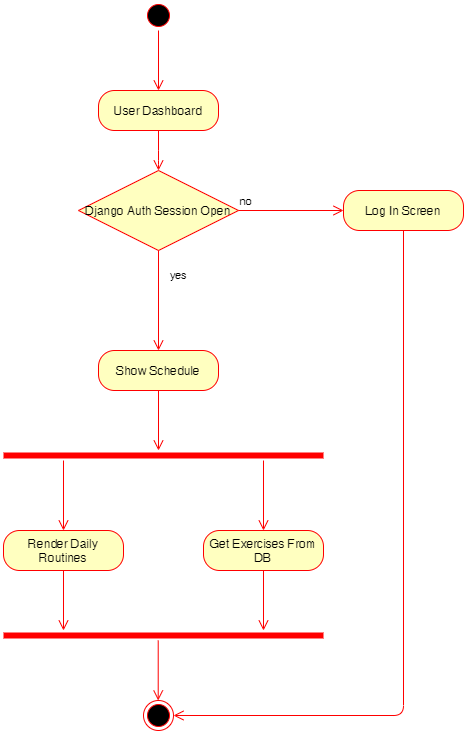

The diagram above was exported from draw.io. Its source (the exported page's mxGraphModel, read from the mxfile embedded in the PNG):
<mxGraphModel dx="1422" dy="762" grid="1" gridSize="10" guides="1" tooltips="1" connect="1" arrows="1" fold="1" page="1" pageScale="1" pageWidth="850" pageHeight="1100" math="0" shadow="0">
  <root>
    <mxCell id="0" />
    <mxCell id="1" parent="0" />
    <mxCell id="m08Jbye9z72Z1VWtyZ2s-1" value="/" style="ellipse;html=1;shape=endState;fillColor=#000000;strokeColor=#ff0000;" parent="1" vertex="1">
      <mxGeometry x="420" y="770" width="30" height="30" as="geometry" />
    </mxCell>
    <mxCell id="m08Jbye9z72Z1VWtyZ2s-2" value="" style="ellipse;html=1;shape=startState;fillColor=#000000;strokeColor=#ff0000;" parent="1" vertex="1">
      <mxGeometry x="420" y="70" width="30" height="30" as="geometry" />
    </mxCell>
    <mxCell id="m08Jbye9z72Z1VWtyZ2s-3" value="" style="edgeStyle=orthogonalEdgeStyle;html=1;verticalAlign=bottom;endArrow=open;endSize=8;strokeColor=#ff0000;entryX=0.5;entryY=0;entryDx=0;entryDy=0;" parent="1" source="m08Jbye9z72Z1VWtyZ2s-2" edge="1">
      <mxGeometry relative="1" as="geometry">
        <mxPoint x="435" y="160" as="targetPoint" />
      </mxGeometry>
    </mxCell>
    <mxCell id="K2FxMr5VRjqMBpAQGx4O-1" value="User Dashboard" style="rounded=1;whiteSpace=wrap;html=1;arcSize=40;fontColor=#000000;fillColor=#ffffc0;strokeColor=#ff0000;" parent="1" vertex="1">
      <mxGeometry x="375" y="160" width="120" height="40" as="geometry" />
    </mxCell>
    <mxCell id="K2FxMr5VRjqMBpAQGx4O-2" value="" style="edgeStyle=orthogonalEdgeStyle;html=1;verticalAlign=bottom;endArrow=open;endSize=8;strokeColor=#ff0000;" parent="1" source="K2FxMr5VRjqMBpAQGx4O-1" edge="1">
      <mxGeometry relative="1" as="geometry">
        <mxPoint x="435" y="240" as="targetPoint" />
        <Array as="points">
          <mxPoint x="435" y="230" />
          <mxPoint x="435" y="230" />
        </Array>
      </mxGeometry>
    </mxCell>
    <mxCell id="K2FxMr5VRjqMBpAQGx4O-3" value="Show Schedule" style="rounded=1;whiteSpace=wrap;html=1;arcSize=40;fontColor=#000000;fillColor=#ffffc0;strokeColor=#ff0000;" parent="1" vertex="1">
      <mxGeometry x="375" y="420" width="120" height="40" as="geometry" />
    </mxCell>
    <mxCell id="K2FxMr5VRjqMBpAQGx4O-4" value="" style="edgeStyle=orthogonalEdgeStyle;html=1;verticalAlign=bottom;endArrow=open;endSize=8;strokeColor=#ff0000;" parent="1" source="K2FxMr5VRjqMBpAQGx4O-3" edge="1">
      <mxGeometry relative="1" as="geometry">
        <mxPoint x="435" y="520" as="targetPoint" />
      </mxGeometry>
    </mxCell>
    <mxCell id="K2FxMr5VRjqMBpAQGx4O-5" value="" style="shape=line;html=1;strokeWidth=6;strokeColor=#ff0000;" parent="1" vertex="1">
      <mxGeometry x="280" y="520" width="320" height="10" as="geometry" />
    </mxCell>
    <mxCell id="K2FxMr5VRjqMBpAQGx4O-6" value="" style="edgeStyle=orthogonalEdgeStyle;html=1;verticalAlign=bottom;endArrow=open;endSize=8;strokeColor=#ff0000;" parent="1" edge="1">
      <mxGeometry relative="1" as="geometry">
        <mxPoint x="340" y="600" as="targetPoint" />
        <mxPoint x="340" y="530" as="sourcePoint" />
      </mxGeometry>
    </mxCell>
    <mxCell id="K2FxMr5VRjqMBpAQGx4O-9" value="Render Daily Routines" style="rounded=1;whiteSpace=wrap;html=1;arcSize=40;fontColor=#000000;fillColor=#ffffc0;strokeColor=#ff0000;" parent="1" vertex="1">
      <mxGeometry x="280" y="600" width="120" height="40" as="geometry" />
    </mxCell>
    <mxCell id="K2FxMr5VRjqMBpAQGx4O-10" value="" style="edgeStyle=orthogonalEdgeStyle;html=1;verticalAlign=bottom;endArrow=open;endSize=8;strokeColor=#ff0000;" parent="1" source="K2FxMr5VRjqMBpAQGx4O-9" edge="1">
      <mxGeometry relative="1" as="geometry">
        <mxPoint x="340" y="700" as="targetPoint" />
      </mxGeometry>
    </mxCell>
    <mxCell id="K2FxMr5VRjqMBpAQGx4O-11" value="" style="edgeStyle=orthogonalEdgeStyle;html=1;verticalAlign=bottom;endArrow=open;endSize=8;strokeColor=#ff0000;" parent="1" edge="1">
      <mxGeometry relative="1" as="geometry">
        <mxPoint x="540" y="600" as="targetPoint" />
        <mxPoint x="540" y="530" as="sourcePoint" />
      </mxGeometry>
    </mxCell>
    <mxCell id="K2FxMr5VRjqMBpAQGx4O-12" value="Get Exercises From DB" style="rounded=1;whiteSpace=wrap;html=1;arcSize=40;fontColor=#000000;fillColor=#ffffc0;strokeColor=#ff0000;" parent="1" vertex="1">
      <mxGeometry x="480" y="600" width="120" height="40" as="geometry" />
    </mxCell>
    <mxCell id="K2FxMr5VRjqMBpAQGx4O-13" value="" style="edgeStyle=orthogonalEdgeStyle;html=1;verticalAlign=bottom;endArrow=open;endSize=8;strokeColor=#ff0000;" parent="1" source="K2FxMr5VRjqMBpAQGx4O-12" edge="1">
      <mxGeometry relative="1" as="geometry">
        <mxPoint x="540" y="700" as="targetPoint" />
      </mxGeometry>
    </mxCell>
    <mxCell id="K2FxMr5VRjqMBpAQGx4O-14" value="" style="shape=line;html=1;strokeWidth=6;strokeColor=#ff0000;" parent="1" vertex="1">
      <mxGeometry x="280" y="700" width="320" height="10" as="geometry" />
    </mxCell>
    <mxCell id="K2FxMr5VRjqMBpAQGx4O-16" value="" style="edgeStyle=orthogonalEdgeStyle;html=1;verticalAlign=bottom;endArrow=open;endSize=8;strokeColor=#ff0000;" parent="1" edge="1">
      <mxGeometry relative="1" as="geometry">
        <mxPoint x="434.71" y="770" as="targetPoint" />
        <mxPoint x="434.71" y="710" as="sourcePoint" />
      </mxGeometry>
    </mxCell>
    <mxCell id="J8oFuwESuTQwUyz36_ra-2" value="Django Auth Session Open" style="rhombus;whiteSpace=wrap;html=1;fillColor=#ffffc0;strokeColor=#ff0000;" vertex="1" parent="1">
      <mxGeometry x="355" y="240" width="160" height="80" as="geometry" />
    </mxCell>
    <mxCell id="J8oFuwESuTQwUyz36_ra-3" value="no" style="edgeStyle=orthogonalEdgeStyle;html=1;align=left;verticalAlign=bottom;endArrow=open;endSize=8;strokeColor=#ff0000;" edge="1" parent="1" source="J8oFuwESuTQwUyz36_ra-2">
      <mxGeometry x="-1" relative="1" as="geometry">
        <mxPoint x="620" y="280" as="targetPoint" />
      </mxGeometry>
    </mxCell>
    <mxCell id="J8oFuwESuTQwUyz36_ra-4" value="yes" style="edgeStyle=orthogonalEdgeStyle;html=1;align=left;verticalAlign=top;endArrow=open;endSize=8;strokeColor=#ff0000;" edge="1" parent="1" source="J8oFuwESuTQwUyz36_ra-2">
      <mxGeometry x="-0.7568" y="10" relative="1" as="geometry">
        <mxPoint x="435" y="420" as="targetPoint" />
        <Array as="points">
          <mxPoint x="435" y="420" />
        </Array>
        <mxPoint as="offset" />
      </mxGeometry>
    </mxCell>
    <mxCell id="J8oFuwESuTQwUyz36_ra-15" value="Log In Screen" style="rounded=1;whiteSpace=wrap;html=1;arcSize=40;fontColor=#000000;fillColor=#ffffc0;strokeColor=#ff0000;" vertex="1" parent="1">
      <mxGeometry x="620" y="260" width="120" height="40" as="geometry" />
    </mxCell>
    <mxCell id="J8oFuwESuTQwUyz36_ra-16" value="" style="edgeStyle=orthogonalEdgeStyle;html=1;verticalAlign=bottom;endArrow=open;endSize=8;strokeColor=#ff0000;entryX=1;entryY=0.5;entryDx=0;entryDy=0;" edge="1" source="J8oFuwESuTQwUyz36_ra-15" parent="1" target="m08Jbye9z72Z1VWtyZ2s-1">
      <mxGeometry relative="1" as="geometry">
        <mxPoint x="600" y="840" as="targetPoint" />
        <Array as="points">
          <mxPoint x="680" y="785" />
        </Array>
      </mxGeometry>
    </mxCell>
  </root>
</mxGraphModel>